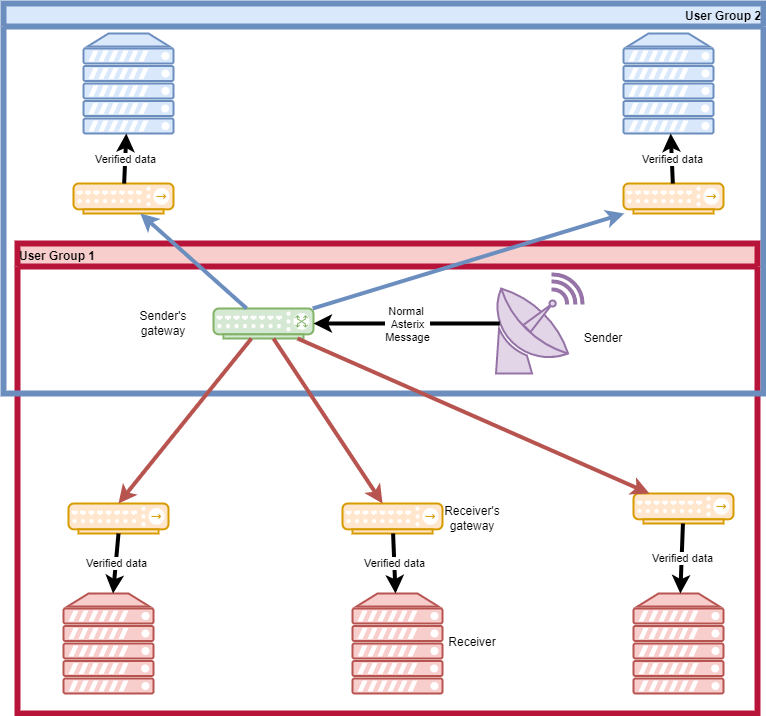

The diagram above was exported from draw.io. Its source (the exported page's mxGraphModel, read from the mxfile embedded in the PNG):
<mxGraphModel dx="1158" dy="2119" grid="1" gridSize="10" guides="1" tooltips="1" connect="1" arrows="1" fold="1" page="1" pageScale="1" pageWidth="827" pageHeight="1169" background="none" math="0" shadow="0">
  <root>
    <mxCell id="0" />
    <mxCell id="1" parent="0" />
    <mxCell id="owXJU0AfqVglvxJ3wB61-12" value="" style="verticalAlign=top;verticalLabelPosition=bottom;labelPosition=center;align=center;html=1;outlineConnect=0;fillColor=#ffe6cc;strokeColor=#d79b00;gradientDirection=north;strokeWidth=2;shape=mxgraph.networks.hub;" parent="1" vertex="1">
      <mxGeometry x="95" y="460" width="100" height="30" as="geometry" />
    </mxCell>
    <mxCell id="owXJU0AfqVglvxJ3wB61-13" value="" style="verticalAlign=top;verticalLabelPosition=bottom;labelPosition=center;align=center;html=1;outlineConnect=0;fillColor=#ffe6cc;strokeColor=#d79b00;gradientDirection=north;strokeWidth=2;shape=mxgraph.networks.hub;" parent="1" vertex="1">
      <mxGeometry x="369" y="460" width="100" height="30" as="geometry" />
    </mxCell>
    <mxCell id="owXJU0AfqVglvxJ3wB61-14" value="" style="verticalAlign=top;verticalLabelPosition=bottom;labelPosition=center;align=center;html=1;outlineConnect=0;fillColor=#ffe6cc;strokeColor=#d79b00;gradientDirection=north;strokeWidth=2;shape=mxgraph.networks.hub;" parent="1" vertex="1">
      <mxGeometry x="660" y="450" width="100" height="30" as="geometry" />
    </mxCell>
    <mxCell id="owXJU0AfqVglvxJ3wB61-17" value="User Group 1" style="swimlane;fillColor=#f8cecc;strokeColor=#B8143A;strokeWidth=6;align=left;" parent="1" vertex="1">
      <mxGeometry x="44" y="200" width="740" height="470" as="geometry" />
    </mxCell>
    <mxCell id="owXJU0AfqVglvxJ3wB61-28" value="Receiver" style="text;html=1;strokeColor=none;fillColor=none;align=center;verticalAlign=middle;whiteSpace=wrap;rounded=0;" parent="owXJU0AfqVglvxJ3wB61-17" vertex="1">
      <mxGeometry x="425" y="384" width="60" height="30" as="geometry" />
    </mxCell>
    <mxCell id="owXJU0AfqVglvxJ3wB61-29" value="Receiver's gateway" style="text;html=1;strokeColor=none;fillColor=none;align=center;verticalAlign=middle;whiteSpace=wrap;rounded=0;" parent="owXJU0AfqVglvxJ3wB61-17" vertex="1">
      <mxGeometry x="425" y="260" width="60" height="30" as="geometry" />
    </mxCell>
    <mxCell id="owXJU0AfqVglvxJ3wB61-2" value="" style="verticalAlign=top;verticalLabelPosition=bottom;labelPosition=center;align=center;html=1;outlineConnect=0;fillColor=#f8cecc;strokeColor=#b85450;gradientDirection=north;strokeWidth=2;shape=mxgraph.networks.server;" parent="owXJU0AfqVglvxJ3wB61-17" vertex="1">
      <mxGeometry x="46" y="350" width="90" height="100" as="geometry" />
    </mxCell>
    <mxCell id="owXJU0AfqVglvxJ3wB61-3" value="" style="verticalAlign=top;verticalLabelPosition=bottom;labelPosition=center;align=center;html=1;outlineConnect=0;fillColor=#f8cecc;strokeColor=#b85450;gradientDirection=north;strokeWidth=2;shape=mxgraph.networks.server;" parent="owXJU0AfqVglvxJ3wB61-17" vertex="1">
      <mxGeometry x="335" y="350" width="90" height="100" as="geometry" />
    </mxCell>
    <mxCell id="owXJU0AfqVglvxJ3wB61-4" value="" style="verticalAlign=top;verticalLabelPosition=bottom;labelPosition=center;align=center;html=1;outlineConnect=0;fillColor=#f8cecc;strokeColor=#b85450;gradientDirection=north;strokeWidth=2;shape=mxgraph.networks.server;" parent="owXJU0AfqVglvxJ3wB61-17" vertex="1">
      <mxGeometry x="616" y="350" width="90" height="100" as="geometry" />
    </mxCell>
    <mxCell id="owXJU0AfqVglvxJ3wB61-18" value="User Group 2" style="swimlane;strokeColor=#6c8ebf;strokeWidth=6;fillColor=#dae8fc;align=right;" parent="1" vertex="1">
      <mxGeometry x="30" y="-40" width="760" height="390" as="geometry" />
    </mxCell>
    <mxCell id="owXJU0AfqVglvxJ3wB61-19" value="" style="verticalAlign=top;verticalLabelPosition=bottom;labelPosition=center;align=center;html=1;outlineConnect=0;fillColor=#d5e8d4;strokeColor=#82b366;gradientDirection=north;strokeWidth=2;shape=mxgraph.networks.switch;" parent="owXJU0AfqVglvxJ3wB61-18" vertex="1">
      <mxGeometry x="210" y="305" width="100" height="30" as="geometry" />
    </mxCell>
    <mxCell id="owXJU0AfqVglvxJ3wB61-27" value="Sender" style="text;html=1;strokeColor=none;fillColor=none;align=center;verticalAlign=middle;whiteSpace=wrap;rounded=0;" parent="owXJU0AfqVglvxJ3wB61-18" vertex="1">
      <mxGeometry x="570" y="320" width="60" height="30" as="geometry" />
    </mxCell>
    <mxCell id="owXJU0AfqVglvxJ3wB61-11" value="" style="verticalAlign=top;verticalLabelPosition=bottom;labelPosition=center;align=center;html=1;outlineConnect=0;fillColor=#ffe6cc;strokeColor=#d79b00;gradientDirection=north;strokeWidth=2;shape=mxgraph.networks.hub;" parent="owXJU0AfqVglvxJ3wB61-18" vertex="1">
      <mxGeometry x="620" y="180" width="100" height="30" as="geometry" />
    </mxCell>
    <mxCell id="owXJU0AfqVglvxJ3wB61-10" value="" style="verticalAlign=top;verticalLabelPosition=bottom;labelPosition=center;align=center;html=1;outlineConnect=0;fillColor=#ffe6cc;strokeColor=#d79b00;gradientDirection=north;strokeWidth=2;shape=mxgraph.networks.hub;" parent="owXJU0AfqVglvxJ3wB61-18" vertex="1">
      <mxGeometry x="70" y="180" width="100" height="30" as="geometry" />
    </mxCell>
    <mxCell id="owXJU0AfqVglvxJ3wB61-1" value="" style="verticalAlign=top;verticalLabelPosition=bottom;labelPosition=center;align=center;html=1;outlineConnect=0;fillColor=#e1d5e7;strokeColor=#9673a6;gradientDirection=north;strokeWidth=2;shape=mxgraph.networks.satellite_dish;" parent="owXJU0AfqVglvxJ3wB61-18" vertex="1">
      <mxGeometry x="490" y="270" width="90" height="100" as="geometry" />
    </mxCell>
    <mxCell id="owXJU0AfqVglvxJ3wB61-33" value="" style="endArrow=classic;html=1;rounded=0;strokeWidth=4;exitX=0.07;exitY=0.5;exitDx=0;exitDy=0;exitPerimeter=0;" parent="owXJU0AfqVglvxJ3wB61-18" source="owXJU0AfqVglvxJ3wB61-1" target="owXJU0AfqVglvxJ3wB61-19" edge="1">
      <mxGeometry relative="1" as="geometry">
        <mxPoint x="240" y="310" as="sourcePoint" />
        <mxPoint x="340" y="310" as="targetPoint" />
        <Array as="points">
          <mxPoint x="400" y="320" />
        </Array>
      </mxGeometry>
    </mxCell>
    <mxCell id="owXJU0AfqVglvxJ3wB61-34" value="&lt;div&gt;Normal &lt;br&gt;&lt;/div&gt;&lt;div&gt;Asterix&lt;/div&gt;&lt;div&gt;Message&lt;br&gt;&lt;/div&gt;" style="edgeLabel;resizable=0;html=1;align=center;verticalAlign=middle;strokeColor=#B8143A;strokeWidth=6;fillColor=none;" parent="owXJU0AfqVglvxJ3wB61-33" connectable="0" vertex="1">
      <mxGeometry relative="1" as="geometry" />
    </mxCell>
    <mxCell id="owXJU0AfqVglvxJ3wB61-5" value="" style="verticalAlign=top;verticalLabelPosition=bottom;labelPosition=center;align=center;html=1;outlineConnect=0;fillColor=#dae8fc;strokeColor=#6c8ebf;gradientDirection=north;strokeWidth=2;shape=mxgraph.networks.server;" parent="owXJU0AfqVglvxJ3wB61-18" vertex="1">
      <mxGeometry x="80" y="30" width="90" height="100" as="geometry" />
    </mxCell>
    <mxCell id="owXJU0AfqVglvxJ3wB61-9" value="" style="verticalAlign=top;verticalLabelPosition=bottom;labelPosition=center;align=center;html=1;outlineConnect=0;fillColor=#dae8fc;strokeColor=#6c8ebf;gradientDirection=north;strokeWidth=2;shape=mxgraph.networks.server;" parent="owXJU0AfqVglvxJ3wB61-18" vertex="1">
      <mxGeometry x="620" y="30" width="90" height="100" as="geometry" />
    </mxCell>
    <mxCell id="owXJU0AfqVglvxJ3wB61-25" value="" style="endArrow=classic;html=1;rounded=0;strokeWidth=4;fillColor=#dae8fc;strokeColor=#6c8ebf;" parent="owXJU0AfqVglvxJ3wB61-18" source="owXJU0AfqVglvxJ3wB61-19" target="owXJU0AfqVglvxJ3wB61-10" edge="1">
      <mxGeometry width="50" height="50" relative="1" as="geometry">
        <mxPoint x="270" y="360" as="sourcePoint" />
        <mxPoint x="320" y="310" as="targetPoint" />
      </mxGeometry>
    </mxCell>
    <mxCell id="owXJU0AfqVglvxJ3wB61-26" value="" style="endArrow=classic;html=1;rounded=0;strokeWidth=4;fillColor=#dae8fc;strokeColor=#6c8ebf;" parent="owXJU0AfqVglvxJ3wB61-18" source="owXJU0AfqVglvxJ3wB61-19" target="owXJU0AfqVglvxJ3wB61-11" edge="1">
      <mxGeometry width="50" height="50" relative="1" as="geometry">
        <mxPoint x="270" y="360" as="sourcePoint" />
        <mxPoint x="320" y="310" as="targetPoint" />
      </mxGeometry>
    </mxCell>
    <mxCell id="owXJU0AfqVglvxJ3wB61-41" value="" style="endArrow=classic;html=1;rounded=0;strokeWidth=4;" parent="owXJU0AfqVglvxJ3wB61-18" source="owXJU0AfqVglvxJ3wB61-10" target="owXJU0AfqVglvxJ3wB61-5" edge="1">
      <mxGeometry relative="1" as="geometry">
        <mxPoint x="419.60000000000014" y="560" as="sourcePoint" />
        <mxPoint x="422.0000000000002" y="620" as="targetPoint" />
      </mxGeometry>
    </mxCell>
    <mxCell id="owXJU0AfqVglvxJ3wB61-42" value="Verified data" style="edgeLabel;resizable=0;html=1;align=center;verticalAlign=middle;strokeColor=#B8143A;strokeWidth=6;fillColor=none;" parent="owXJU0AfqVglvxJ3wB61-41" connectable="0" vertex="1">
      <mxGeometry relative="1" as="geometry" />
    </mxCell>
    <mxCell id="owXJU0AfqVglvxJ3wB61-43" value="" style="endArrow=classic;html=1;rounded=0;strokeWidth=4;" parent="owXJU0AfqVglvxJ3wB61-18" source="owXJU0AfqVglvxJ3wB61-11" target="owXJU0AfqVglvxJ3wB61-9" edge="1">
      <mxGeometry relative="1" as="geometry">
        <mxPoint x="429.60000000000014" y="570" as="sourcePoint" />
        <mxPoint x="432.0000000000002" y="630" as="targetPoint" />
      </mxGeometry>
    </mxCell>
    <mxCell id="owXJU0AfqVglvxJ3wB61-44" value="Verified data" style="edgeLabel;resizable=0;html=1;align=center;verticalAlign=middle;strokeColor=#B8143A;strokeWidth=6;fillColor=none;" parent="owXJU0AfqVglvxJ3wB61-43" connectable="0" vertex="1">
      <mxGeometry relative="1" as="geometry" />
    </mxCell>
    <mxCell id="owXJU0AfqVglvxJ3wB61-45" value="Sender's gateway" style="text;html=1;strokeColor=none;fillColor=none;align=center;verticalAlign=middle;whiteSpace=wrap;rounded=0;" parent="owXJU0AfqVglvxJ3wB61-18" vertex="1">
      <mxGeometry x="130" y="305" width="60" height="30" as="geometry" />
    </mxCell>
    <mxCell id="owXJU0AfqVglvxJ3wB61-22" value="" style="endArrow=classic;html=1;rounded=0;entryX=0.5;entryY=0;entryDx=0;entryDy=0;entryPerimeter=0;fillColor=#f8cecc;strokeColor=#b85450;strokeWidth=4;" parent="1" source="owXJU0AfqVglvxJ3wB61-19" target="owXJU0AfqVglvxJ3wB61-12" edge="1">
      <mxGeometry width="50" height="50" relative="1" as="geometry">
        <mxPoint x="300" y="320" as="sourcePoint" />
        <mxPoint x="350" y="270" as="targetPoint" />
      </mxGeometry>
    </mxCell>
    <mxCell id="owXJU0AfqVglvxJ3wB61-23" value="" style="endArrow=classic;html=1;rounded=0;fillColor=#f8cecc;strokeColor=#b85450;strokeWidth=4;" parent="1" source="owXJU0AfqVglvxJ3wB61-19" target="owXJU0AfqVglvxJ3wB61-13" edge="1">
      <mxGeometry width="50" height="50" relative="1" as="geometry">
        <mxPoint x="300" y="320" as="sourcePoint" />
        <mxPoint x="350" y="270" as="targetPoint" />
      </mxGeometry>
    </mxCell>
    <mxCell id="owXJU0AfqVglvxJ3wB61-24" value="" style="endArrow=classic;html=1;rounded=0;fillColor=#f8cecc;strokeColor=#b85450;strokeWidth=4;" parent="1" source="owXJU0AfqVglvxJ3wB61-19" target="owXJU0AfqVglvxJ3wB61-14" edge="1">
      <mxGeometry width="50" height="50" relative="1" as="geometry">
        <mxPoint x="300" y="320" as="sourcePoint" />
        <mxPoint x="350" y="270" as="targetPoint" />
      </mxGeometry>
    </mxCell>
    <mxCell id="owXJU0AfqVglvxJ3wB61-35" value="" style="endArrow=classic;html=1;rounded=0;strokeWidth=4;" parent="1" source="owXJU0AfqVglvxJ3wB61-13" target="owXJU0AfqVglvxJ3wB61-3" edge="1">
      <mxGeometry relative="1" as="geometry">
        <mxPoint x="310" y="310" as="sourcePoint" />
        <mxPoint x="410" y="310" as="targetPoint" />
      </mxGeometry>
    </mxCell>
    <mxCell id="owXJU0AfqVglvxJ3wB61-36" value="Verified data" style="edgeLabel;resizable=0;html=1;align=center;verticalAlign=middle;strokeColor=#B8143A;strokeWidth=6;fillColor=none;" parent="owXJU0AfqVglvxJ3wB61-35" connectable="0" vertex="1">
      <mxGeometry relative="1" as="geometry" />
    </mxCell>
    <mxCell id="owXJU0AfqVglvxJ3wB61-37" value="" style="endArrow=classic;html=1;rounded=0;strokeWidth=4;exitX=0.5;exitY=1;exitDx=0;exitDy=0;exitPerimeter=0;" parent="1" source="owXJU0AfqVglvxJ3wB61-12" target="owXJU0AfqVglvxJ3wB61-2" edge="1">
      <mxGeometry relative="1" as="geometry">
        <mxPoint x="429.60000000000014" y="500" as="sourcePoint" />
        <mxPoint x="432.0000000000002" y="560" as="targetPoint" />
      </mxGeometry>
    </mxCell>
    <mxCell id="owXJU0AfqVglvxJ3wB61-38" value="Verified data" style="edgeLabel;resizable=0;html=1;align=center;verticalAlign=middle;strokeColor=#B8143A;strokeWidth=6;fillColor=none;" parent="owXJU0AfqVglvxJ3wB61-37" connectable="0" vertex="1">
      <mxGeometry relative="1" as="geometry" />
    </mxCell>
    <mxCell id="owXJU0AfqVglvxJ3wB61-39" value="" style="endArrow=classic;html=1;rounded=0;strokeWidth=4;" parent="1" source="owXJU0AfqVglvxJ3wB61-14" target="owXJU0AfqVglvxJ3wB61-4" edge="1">
      <mxGeometry relative="1" as="geometry">
        <mxPoint x="439.60000000000014" y="510" as="sourcePoint" />
        <mxPoint x="442.0000000000002" y="570" as="targetPoint" />
      </mxGeometry>
    </mxCell>
    <mxCell id="owXJU0AfqVglvxJ3wB61-40" value="Verified data" style="edgeLabel;resizable=0;html=1;align=center;verticalAlign=middle;strokeColor=#B8143A;strokeWidth=6;fillColor=none;" parent="owXJU0AfqVglvxJ3wB61-39" connectable="0" vertex="1">
      <mxGeometry relative="1" as="geometry" />
    </mxCell>
  </root>
</mxGraphModel>